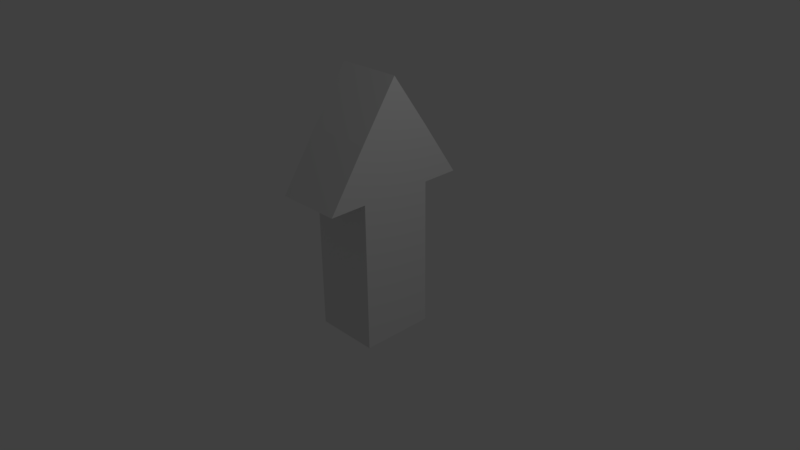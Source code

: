 # Source: Arrow.blend  (saved by Blender 2.77.0; exported with 4.5.12 LTS)
import bpy
from mathutils import Matrix  # noqa: F401  (used for matrix-valued properties, if any)

bpy.ops.wm.read_factory_settings(use_empty=True)
scene = bpy.context.scene
scene.name = 'Scene'

# ---- collections
col_collection_1 = bpy.data.collections.new('Collection 1'); scene.collection.children.link(col_collection_1)

# ---- materials (node trees are filled in below, after node groups)
mat_material = bpy.data.materials.new('Material')
mat_material.alpha_threshold = 0.0
mat_material.use_transparent_shadow = False
mat_material.roughness = 0.5
mat_material.line_color = (0.0, 0.0, 0.0, 1.0)

# ---- material node trees

# ---- world
world_world = bpy.data.worlds.new('World'); scene.world = world_world
world_world.color = (0.05088, 0.05088, 0.05088)
world_world.use_sun_shadow = False
world_world.sun_shadow_jitter_overblur = 0.0
world_world.cycles.sampling_method = 'MANUAL'

# ---- cameras
cam_camera = bpy.data.cameras.new('Camera')
cam_camera.clip_end = 100.0
cam_camera.lens = 35.0
cam_camera.sensor_width = 32.0
cam_camera.sensor_height = 18.0
cam_camera.ortho_scale = 7.314
cam_camera.dof.focus_distance = 0.0
cam_camera.dof.aperture_fstop = 128.0

# ---- lights
light_lamp = bpy.data.lights.new('Lamp', 'POINT')
light_lamp.transmission_factor = 0.0
light_lamp.cutoff_distance = 30.0
light_lamp.energy = 100.0
light_lamp.shadow_buffer_clip_start = 1.001
light_lamp.shadow_soft_size = 0.1
light_lamp.shadow_maximum_resolution = 0.006
light_lamp.use_absolute_resolution = True

# ---- meshes
me_cube = bpy.data.meshes.new('Cube')
me_cube.from_pydata([(0.4403, 0.4975, -1.0), (0.4403, -0.4975, -1.0), (-0.4403, -0.4975, -1.0), (-0.4403, 0.4975, -1.0), (0.4403, 0.4975, 1.0), (0.4403, -0.4975, 1.0), (-0.4403, -0.4975, 1.0), (-0.4403, 0.4975, 1.0), (0.4403, 0.4975, 1.741), (0.4403, -0.4975, 1.741), (-0.4403, -0.4975, 1.741), (-0.4403, 0.4975, 1.741), (0.4403, -2.98e-07, 2.457), (-0.4403, 5.96e-08, 2.457), (0.4403, 0.997, 1.0), (-0.4403, 0.997, 1.0), (0.4403, -0.997, 1.0), (-0.4403, -0.997, 1.0)], [], [(0, 1, 2, 3), (7, 6, 10, 11), (0, 4, 5, 1), (1, 5, 6, 2), (2, 6, 7, 3), (4, 0, 3, 7), (11, 10, 13), (7, 11, 15), (5, 4, 8, 9), (8, 11, 13, 12), (10, 9, 12, 13), (9, 8, 12), (14, 15, 11, 8), (17, 16, 9, 10), (4, 7, 15, 14), (8, 4, 14), (10, 6, 17), (6, 5, 16, 17), (5, 9, 16)])
me_cube.materials.append(mat_material)
me_cube.use_remesh_preserve_volume = False
me_cube.use_remesh_preserve_attributes = False
me_cube.use_mirror_vertex_groups = False
me_cube.update()

# ---- objects
ob_cube = bpy.data.objects.new('Cube', me_cube)
ob_lamp = bpy.data.objects.new('Lamp', light_lamp)
ob_camera = bpy.data.objects.new('Camera', cam_camera)

# ---- transforms, parenting, visibility, modifiers, constraints
ob_cube.location = (0.0, 0.0, 0.0)
ob_cube.lock_rotations_4d = False
ob_cube.empty_display_type = 'ARROWS'
ob_cube.lineart.crease_threshold = 0.0
ob_lamp.location = (4.076, 1.005, 5.904)
ob_lamp.rotation_euler = (0.6503, 0.05522, 1.866)
ob_lamp.lock_rotations_4d = False
ob_lamp.empty_display_type = 'ARROWS'
ob_lamp.color = (0.0, 0.0, 0.0, 0.0)
ob_lamp.lineart.crease_threshold = 0.0
ob_camera.location = (7.481, -6.508, 5.344)
ob_camera.rotation_euler = (1.109, 0.01082, 0.8149)
ob_camera.lock_rotations_4d = False
ob_camera.empty_display_type = 'ARROWS'
ob_camera.color = (0.0, 0.0, 0.0, 0.0)
ob_camera.display_type = 'WIRE'
ob_camera.lineart.crease_threshold = 0.0

# ---- collection membership
col_collection_1.objects.link(ob_cube)
col_collection_1.objects.link(ob_lamp)
col_collection_1.objects.link(ob_camera)

# ---- scene / render settings (as saved in the file)
scene.camera = ob_camera
scene.frame_start = 1; scene.frame_end = 250; scene.frame_set(1)
scene.render.engine = 'BLENDER_EEVEE_NEXT'
scene.render.resolution_percentage = 50
scene.render.dither_intensity = 0.0
scene.cycles.use_denoising = False
scene.cycles.samples = 128
scene.cycles.sampling_pattern = 'TABULATED_SOBOL'
scene.cycles.light_sampling_threshold = 0.0
scene.cycles.use_adaptive_sampling = False
scene.cycles.use_light_tree = False
scene.cycles.blur_glossy = 0.0
scene.cycles.sample_clamp_indirect = 0.0
scene.view_settings.view_transform = 'Standard'
bpy.context.view_layer.update()

